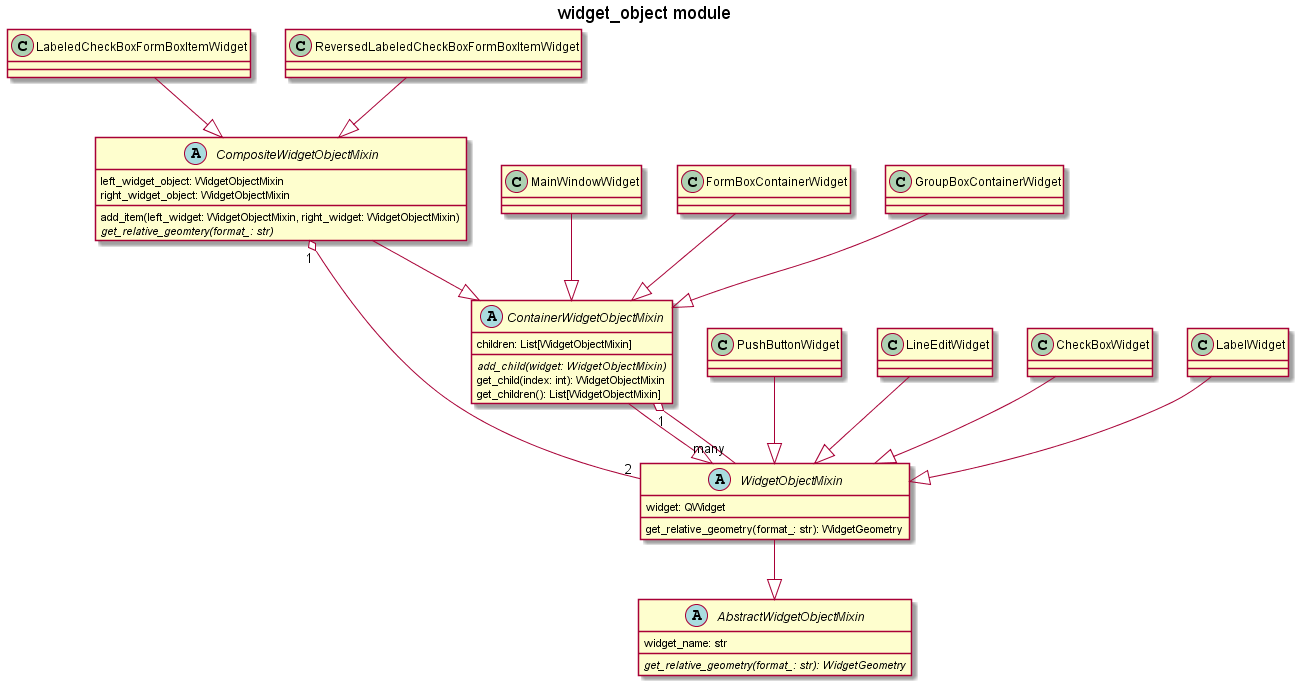

The diagram above was rendered by PlantUML. Its source (embedded in the PNG):
@startuml
title widget_object module
abstract AbstractWidgetObjectMixin {
    widget_name: str
    {abstract} get_relative_geometry(format_: str): WidgetGeometry
}

abstract WidgetObjectMixin {
    widget: QWidget
    get_relative_geometry(format_: str): WidgetGeometry

}

abstract ContainerWidgetObjectMixin {
    children: List[WidgetObjectMixin]
    {abstract} add_child(widget: WidgetObjectMixin)
    get_child(index: int): WidgetObjectMixin
    get_children(): List[WidgetObjectMixin]
}

abstract CompositeWidgetObjectMixin {
    left_widget_object: WidgetObjectMixin
    right_widget_object: WidgetObjectMixin
    add_item(left_widget: WidgetObjectMixin, right_widget: WidgetObjectMixin)
    {abstract} get_relative_geomtery(format_: str)
}

WidgetObjectMixin --|> AbstractWidgetObjectMixin
ContainerWidgetObjectMixin --|> WidgetObjectMixin
CompositeWidgetObjectMixin --|> ContainerWidgetObjectMixin
CompositeWidgetObjectMixin "1" o-- "2" WidgetObjectMixin
ContainerWidgetObjectMixin "1" o-- "many" WidgetObjectMixin


MainWindowWidget --|> ContainerWidgetObjectMixin
FormBoxContainerWidget --|> ContainerWidgetObjectMixin
GroupBoxContainerWidget --|> ContainerWidgetObjectMixin
PushButtonWidget --|> WidgetObjectMixin
LineEditWidget --|> WidgetObjectMixin
CheckBoxWidget --|> WidgetObjectMixin
LabelWidget --|> WidgetObjectMixin
LabeledCheckBoxFormBoxItemWidget --|> CompositeWidgetObjectMixin
ReversedLabeledCheckBoxFormBoxItemWidget --|> CompositeWidgetObjectMixin
@enduml